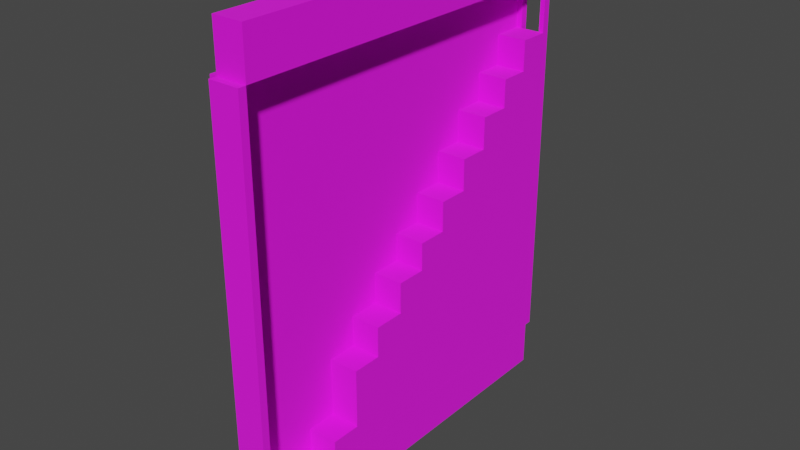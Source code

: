 # Source: staircase_room.blend  (saved by Blender 2.92.15; exported with 4.5.12 LTS)
import bpy
from mathutils import Matrix  # noqa: F401  (used for matrix-valued properties, if any)

bpy.ops.wm.read_factory_settings(use_empty=True)
scene = bpy.context.scene
scene.name = 'Scene'

# ---- collections
col_collection = bpy.data.collections.new('Collection'); scene.collection.children.link(col_collection)

# ---- images (referenced by path relative to the original .blend; pixels are not part of the script)
import os
ASSET_DIR = os.environ.get("B2B_ASSET_DIR", "")  # directory of the original .blend (textures are referenced by path, not embedded)
HERE = os.path.dirname(os.path.abspath(__file__))  # packed textures are extracted next to this script under _unpacked/

def load_image(name, relpath, width, height, colorspace="sRGB"):
    """Load a texture the original file referenced (path relative to the .blend, or extracted next to this script)."""
    p = next((c for c in (os.path.join(HERE, relpath), os.path.join(ASSET_DIR, relpath)) if relpath and os.path.exists(c)), "")
    if p:
        img = bpy.data.images.load(p, check_existing=True)
        img.name = name
    else:  # same state as the original file: an image datablock whose file is absent (Cycles renders it pink)
        img = bpy.data.images.new(name, width, height)
        img.source = "FILE"
        img.filepath = "//" + (relpath or name)
    img.colorspace_settings.name = colorspace
    return img
img_steel_floor_jpg = load_image('steel floor.jpg', 'steel floor.jpg', 1024, 1024, 'sRGB')

# ---- materials (node trees are filled in below, after node groups)
mat_material = bpy.data.materials.new('Material')
mat_material.alpha_threshold = 0.0
mat_material.use_transparent_shadow = False
mat_material.line_color = (0.0, 0.0, 0.0, 1.0)

# ---- material node trees
mat_material.use_nodes = True; mat_material.node_tree.nodes.clear()
_N = mat_material.node_tree.nodes; _L = mat_material.node_tree.links
n0 = _N.new('ShaderNodeOutputMaterial'); n0.name = 'Material Output'; n0.location = (300, 300)
n1 = _N.new('ShaderNodeBsdfPrincipled'); n1.name = 'Principled BSDF'; n1.location = (10, 300)
n1.distribution = 'GGX'
n1.subsurface_method = 'BURLEY'
n1.inputs[2].default_value = 1.0
n1.inputs[3].default_value = 1.45
n1.inputs[27].default_value = (0.0, 0.0, 0.0, 1.0)
n1.inputs[28].default_value = 1.0
n2 = _N.new('ShaderNodeTexImage'); n2.name = 'Image Texture'; n2.location = (-339, 214)
n2.image = img_steel_floor_jpg
_L.new(n1.outputs[0], n0.inputs[0])
_L.new(n2.outputs[0], n1.inputs[0])
n0.is_active_output = True

# ---- world
world_world = bpy.data.worlds.new('World'); scene.world = world_world
world_world.use_nodes = True; world_world.node_tree.nodes.clear()
_N = world_world.node_tree.nodes; _L = world_world.node_tree.links
n0 = _N.new('ShaderNodeOutputWorld'); n0.name = 'World Output'; n0.location = (300, 300)
n1 = _N.new('ShaderNodeBackground'); n1.name = 'Background'; n1.location = (10, 300)
n1.inputs[0].default_value = (0.05088, 0.05088, 0.05088, 1.0)
_L.new(n1.outputs[0], n0.inputs[0])
n0.is_active_output = True
world_world.color = (0.05088, 0.05088, 0.05088)
world_world.use_sun_shadow = False
world_world.sun_shadow_jitter_overblur = 0.0

# ---- meshes
me_cube = bpy.data.meshes.new('Cube')
me_cube.from_pydata([(1.0, 1.0, 1.0), (1.0, 1.0, -11.0), (1.0, -1.0, 1.0), (1.0, -1.0, -11.0), (-1.0, 1.0, 1.0), (-1.0, 1.0, -11.0), (-1.0, -1.0, 1.0), (-1.0, -1.0, -11.0)], [], [(0, 4, 6, 2), (3, 2, 6, 7), (7, 6, 4, 5), (5, 1, 3, 7), (1, 0, 2, 3), (5, 4, 0, 1)])
_uv = me_cube.uv_layers.new(name='UVMap')
_uv.uv.foreach_set('vector', [0.5, -2.5, 1.0, -2.5, 1.0, 3.75, 0.5, 3.75, 0.4375, 0.499, 0.5625, 0.499, 0.5625, 0.999, 0.4375, 0.999, 0.4375, -0.75, 0.5625, -0.75, 0.5625, 1.0, 0.4375, 1.0, 0.125, 0.5, 0.375, 0.5, 0.375, 0.75, 0.125, 0.75, 0.1875, -2.5, 0.8125, -2.5, 0.8125, 3.75, 0.1875, 3.75, 0.4375, -0.002252, 0.5625, -0.002252, 0.5625, 0.4977, 0.4375, 0.4977])
me_cube.materials.append(mat_material)
me_cube.use_remesh_preserve_volume = False
me_cube.use_remesh_preserve_attributes = False
me_cube.use_mirror_vertex_groups = False
me_cube.update()
me_cube_003 = bpy.data.meshes.new('Cube.003')
me_cube_003.from_pydata([(1.0, 1.0, 11.0), (1.0, 1.0, -1.0), (1.0, -1.0, 11.0), (1.0, -1.0, -1.0), (-1.0, 1.0, 11.0), (-1.0, 1.0, -1.0), (-1.0, -1.0, 11.0), (-1.0, -1.0, -1.0)], [], [(0, 4, 6, 2), (3, 2, 6, 7), (7, 6, 4, 5), (5, 1, 3, 7), (1, 0, 2, 3), (5, 4, 0, 1)])
_uv = me_cube_003.uv_layers.new(name='UVMap')
_uv.uv.foreach_set('vector', [0.5, -2.5, 1.0, -2.5, 1.0, 3.75, 0.5, 3.75, 0.4375, 0.499, 0.5625, 0.499, 0.5625, 0.999, 0.4375, 0.999, 0.4375, -0.75, 0.5625, -0.75, 0.5625, 1.0, 0.4375, 1.0, 0.125, -2.5, 0.375, -2.5, 0.375, 3.75, 0.125, 3.75, 0.1875, -2.5, 0.8125, -2.5, 0.8125, 3.75, 0.1875, 3.75, 0.4375, -0.002252, 0.5625, -0.002252, 0.5625, 0.4977, 0.4375, 0.4977])
me_cube_003.materials.append(mat_material)
me_cube_003.use_remesh_preserve_volume = False
me_cube_003.use_remesh_preserve_attributes = False
me_cube_003.use_mirror_vertex_groups = False
me_cube_003.update()
me_cube_004 = bpy.data.meshes.new('Cube.004')
me_cube_004.from_pydata([(1.0, 1.0, 1.0), (1.0, 1.0, -1.0), (1.0, -1.0, 1.0), (1.0, -1.0, -1.0), (-1.0, 1.0, 1.0), (-1.0, 1.0, -1.0), (-1.0, -1.0, 1.0), (-1.0, -1.0, -1.0)], [], [(0, 4, 6, 2), (3, 2, 6, 7), (7, 6, 4, 5), (5, 1, 3, 7), (1, 0, 2, 3), (5, 4, 0, 1)])
_uv = me_cube_004.uv_layers.new(name='UVMap')
_uv.uv.foreach_set('vector', [-2.375, -2.5, 3.875, -2.5, 3.875, 3.75, -2.375, 3.75, 0.4375, 0.499, 0.5625, 0.499, 0.5625, 0.999, 0.4375, 0.999, 0.4375, -0.75, 0.5625, -0.75, 0.5625, 1.0, 0.4375, 1.0, 0.125, 0.5, 0.375, 0.5, 0.375, 0.75, 0.125, 0.75, 0.4375, -0.25, 0.5625, -0.25, 0.5625, 1.5, 0.4375, 1.5, 0.4375, -0.002252, 0.5625, -0.002252, 0.5625, 0.4977, 0.4375, 0.4977])
me_cube_004.materials.append(mat_material)
me_cube_004.use_remesh_preserve_volume = False
me_cube_004.use_remesh_preserve_attributes = False
me_cube_004.use_mirror_vertex_groups = False
me_cube_004.update()
me_cube_006 = bpy.data.meshes.new('Cube.006')
me_cube_006.from_pydata([(1.0, 11.5, 1.0), (1.0, 11.5, -1.0), (1.0, -1.0, 1.0), (1.0, -1.0, -1.0), (-1.0, 11.5, 1.0), (-1.0, 11.5, -1.0), (-1.0, -1.0, 1.0), (-1.0, -1.0, -1.0), (0.6849, 11.5, -1.0), (0.6849, -1.0, 1.002), (0.6849, -1.0, -1.0), (0.6849, 11.5, 1.0), (-0.637, 11.5, -1.0), (-0.637, -1.0, 1.002), (-0.637, -1.0, -1.0), (-0.637, 11.5, 1.0), (-1.0, 0.4914, -1.0), (1.0, 0.4914, 1.0), (-1.0, 0.4914, 1.0), (1.0, 0.4914, -1.0), (0.6849, 0.4914, -1.0), (0.6849, 0.4914, 1.002), (-0.637, 0.4914, -1.0), (-0.637, 0.4914, 1.002)], [], [(23, 18, 6, 13), (14, 13, 6, 7), (16, 18, 4, 5), (20, 19, 3, 10), (19, 17, 2, 3), (8, 11, 0, 1), (12, 15, 11, 8), (20, 10, 9, 21), (3, 2, 9, 10), (17, 21, 9, 2), (16, 22, 14, 7), (5, 4, 15, 12), (10, 14, 13, 9), (11, 15, 23, 21), (5, 12, 22, 16), (0, 11, 21, 17), (12, 8, 20, 22), (1, 0, 17, 19), (8, 1, 19, 20), (7, 6, 18, 16), (15, 4, 18, 23), (22, 20, 21, 23), (14, 22, 23, 13)])
_uv = me_cube_006.uv_layers.new(name='UVMap')
_uv.uv.foreach_set('vector', [0.9092, 0.4946, 1.0, 0.4946, 1.0, 1.247, 0.9092, 1.247, 0.4375, 0.9083, 0.5625, 0.9083, 0.5625, 0.999, 0.4375, 0.999, 0.4375, 0.555, 0.5625, 0.555, 0.5625, 1.0, 0.4375, 1.0, 0.4212, 0.4973, 0.5005, 0.4963, 0.5, 1.243, 0.4212, 1.243, 0.5005, 0.4963, 0.626, 0.4953, 0.626, 1.249, 0.501, 1.249, 0.4375, 0.419, 0.5625, 0.419, 0.5625, 0.4977, 0.4375, 0.4977, 0.4375, 0.0885, 0.5625, 0.0885, 0.5625, 0.419, 0.4375, 0.419, 0.002711, 1.001, 0.002711, 0.2385, 0.1166, 0.2385, 0.1166, 1.001, 0.4375, 0.499, 0.5625, 0.499, 0.5625, 0.5778, 0.4375, 0.5778, 0.5, 0.4946, 0.5788, 0.4946, 0.5788, 1.247, 0.5, 1.247, 0.0, 0.4973, 0.09075, 0.4973, 0.09075, 1.243, 0.0, 1.243, 0.4375, -0.002252, 0.5625, -0.002252, 0.5625, 0.0885, 0.4375, 0.0885, 0.4375, 0.5778, 0.4375, 0.9083, 0.5625, 0.9083, 0.5625, 0.5778, 0.5788, -2.86, 0.9092, -2.86, 0.9092, 2.612, 0.5788, 2.612, 0.0, 0.243, 0.09075, 0.243, 0.09075, 0.4973, 0.0, 0.4973, 0.5, -2.86, 0.5788, -2.86, 0.5788, 2.612, 0.5, 2.612, 0.09075, 0.243, 0.4212, 0.243, 0.4212, 0.4973, 0.09075, 0.4973, 0.1827, -2.859, 0.001074, -2.859, 0.001074, 2.612, 0.1827, 2.612, 0.4212, 0.243, 0.5, 0.243, 0.5005, 0.4963, 0.4212, 0.4973, 0.4375, -0.75, 0.5625, -0.75, 0.5625, 0.555, 0.4375, 0.555, 0.9092, -2.86, 1.0, -2.86, 1.0, 2.612, 0.9092, 2.612, 0.889, 8.124e-05, 0.889, 0.3316, 0.9999, 0.3316, 0.9999, 8.133e-05, 0.1164, 0.2384, 0.1164, 1.001, 0.001056, 1.001, 0.001056, 0.2384])
me_cube_006.materials.append(mat_material)
me_cube_006.use_remesh_preserve_volume = False
me_cube_006.use_remesh_preserve_attributes = False
me_cube_006.use_mirror_vertex_groups = False
me_cube_006.update()
me_cube_007 = bpy.data.meshes.new('Cube.007')
me_cube_007.from_pydata([(1.0, 1.0, 1.0), (1.0, 1.0, -1.0), (1.0, -1.0, 1.0), (1.0, -1.0, -1.0), (-1.0, 1.0, 1.0), (-1.0, 1.0, -1.0), (-1.0, -1.0, 1.0), (-1.0, -1.0, -1.0), (0.6849, 1.0, -1.0), (0.6849, -1.0, 1.002), (0.6849, -1.0, -1.0), (0.6849, 1.0, 1.0), (-0.637, 1.0, -1.0), (-0.637, -1.0, 1.002), (-0.637, -1.0, -1.0), (-0.637, 1.0, 1.0), (-1.0, 0.4914, -1.0), (1.0, 0.4914, 1.0), (-1.0, 0.4914, 1.0), (1.0, 0.4914, -1.0), (0.6849, 0.4914, -1.0), (0.6849, 0.4914, 1.002), (-0.637, 0.4914, -1.0), (-0.637, 0.4914, 1.002), (-1.0, -11.5, -1.0), (-1.0, -11.5, 1.0), (1.0, -11.5, 1.0), (1.0, -11.5, -1.0), (-0.637, -11.5, 1.002), (0.6849, -11.5, -1.0), (0.6849, -11.5, 1.002), (-0.637, -11.5, -1.0)], [], [(23, 18, 6, 13), (2, 9, 30, 26), (16, 18, 4, 5), (20, 19, 3, 10), (19, 17, 2, 3), (8, 11, 0, 1), (12, 15, 11, 8), (20, 10, 9, 21), (3, 2, 26, 27), (17, 21, 9, 2), (16, 22, 14, 7), (5, 4, 15, 12), (13, 6, 25, 28), (11, 15, 23, 21), (5, 12, 22, 16), (0, 11, 21, 17), (12, 8, 20, 22), (1, 0, 17, 19), (8, 1, 19, 20), (7, 6, 18, 16), (15, 4, 18, 23), (22, 20, 21, 23), (14, 22, 23, 13), (31, 28, 25, 24), (27, 26, 30, 29), (29, 30, 28, 31), (7, 14, 31, 24), (14, 10, 29, 31), (6, 7, 24, 25), (9, 13, 28, 30), (10, 3, 27, 29), (14, 13, 9, 10)])
_uv = me_cube_007.uv_layers.new(name='UVMap')
_uv.uv.foreach_set('vector', [0.2996, 2.871, 0.4765, 2.871, 0.4765, 3.598, 0.2996, 3.598, -0.5003, -2.4, -0.3461, -2.4, -0.3461, 2.87, -0.5003, 2.87, 0.4375, 0.555, 0.5625, 0.555, 0.5625, 1.0, 0.4375, 1.0, -0.346, 3.6, -0.5002, 3.6, -0.5002, 2.87, -0.346, 2.87, 0.1435, 3.619, 0.0165, 3.619, 0.0165, 2.873, 0.1435, 2.873, 0.4375, 0.419, 0.5625, 0.419, 0.5625, 0.4977, 0.4375, 0.4977, 0.4375, 0.0885, 0.5625, 0.0885, 0.5625, 0.419, 0.4375, 0.419, 0.002711, 1.001, 0.002711, 0.2385, 0.1166, 0.2385, 0.1166, 1.001, 0.1435, 2.873, 0.0165, 2.873, 0.0165, -2.414, 0.1435, -2.414, -0.4981, 2.871, -0.3446, 2.871, -0.3446, 3.598, -0.4981, 3.598, 0.4784, 3.6, 0.3008, 3.6, 0.3008, 2.87, 0.4784, 2.87, 0.4375, -0.002252, 0.5625, -0.002252, 0.5625, 0.0885, 0.4375, 0.0885, 0.3009, -2.4, 0.4784, -2.4, 0.4778, 2.87, 0.3008, 2.87, -0.3467, 3.603, 0.3, 3.603, 0.3, 3.846, -0.3467, 3.846, 0.4784, 3.849, 0.3008, 3.849, 0.3008, 3.6, 0.4784, 3.6, -0.5008, 3.603, -0.3467, 3.603, -0.3467, 3.846, -0.5008, 3.846, 0.3008, 3.849, -0.346, 3.849, -0.346, 3.6, 0.3008, 3.6, 0.1435, 3.874, 0.0165, 3.874, 0.0165, 3.619, 0.1435, 3.619, -0.346, 3.849, -0.5002, 3.849, -0.5002, 3.6, -0.346, 3.6, 0.4375, -0.75, 0.5625, -0.75, 0.5625, 0.555, 0.4375, 0.555, 0.3, 3.603, 0.4776, 3.603, 0.4776, 3.846, 0.3, 3.846, 0.889, 8.124e-05, 0.889, 0.3316, 0.9999, 0.3316, 0.9999, 8.133e-05, 0.01648, 3.62, 0.01648, 2.873, 0.1434, 2.873, 0.1434, 3.62, 0.4375, 0.9083, 0.5625, 0.9083, 0.5625, 0.999, 0.4375, 0.999, 0.4375, 0.499, 0.5625, 0.499, 0.5625, 0.5778, 0.4375, 0.5778, 0.4375, 0.5778, 0.5625, 0.5778, 0.5625, 0.9083, 0.4375, 0.9083, 0.4784, 2.87, 0.3008, 2.87, 0.3008, -2.4, 0.4784, -2.4, 0.3008, 2.87, -0.346, 2.87, -0.346, -2.4, 0.3008, -2.4, 0.5625, -0.75, 0.4375, -0.75, 0.4375, -0.75, 0.5625, -0.75, -0.3461, -2.4, 0.3009, -2.4, 0.3008, 2.87, -0.3461, 2.87, -0.346, 2.87, -0.5002, 2.87, -0.5002, -2.4, -0.346, -2.4, 0.2909, 0.8398, 0.2909, 0.9999, 0.1852, 0.9999, 0.1852, 0.8398])
me_cube_007.materials.append(mat_material)
me_cube_007.use_remesh_preserve_volume = False
me_cube_007.use_remesh_preserve_attributes = False
me_cube_007.use_mirror_vertex_groups = False
me_cube_007.update()
me_cube_008 = bpy.data.meshes.new('Cube.008')
me_cube_008.from_pydata([(1.0, 1.0, 1.0), (1.0, -0.5955, 1.0), (1.0, -0.5955, -1.0), (1.0, -0.4382, 1.0), (-0.7199, 1.0, -1.0), (-0.7199, 1.0, 1.0), (-0.7199, 0.8397, 1.0), (-0.7199, 0.8397, -1.0), (-0.5602, 1.0, 1.0), (-0.5602, 0.6851, 1.0), (-0.5602, 0.8397, 1.0), (-0.5602, 0.6851, -1.0), (-0.5602, 0.8397, -1.0), (-0.4115, 0.522, 1.0), (-0.4115, 0.6851, 1.0), (-0.4115, 0.8397, 1.0), (-0.4115, 0.522, -1.0), (-0.4115, 0.6851, -1.0), (-0.2435, 0.3645, 1.0), (-0.2435, 0.522, 1.0), (-0.2435, 0.6851, 1.0), (-0.2435, 0.3645, -1.0), (-0.2435, 0.522, -1.0), (-0.07543, 0.2035, 1.0), (-0.07543, 0.3645, 1.0), (-0.07543, 0.522, 1.0), (-0.07543, 0.2035, -1.0), (-0.07543, 0.3645, -1.0), (0.08421, 0.04535, 1.0), (0.08421, 0.2035, 1.0), (0.08421, 0.3645, 1.0), (0.08421, 0.04535, -1.0), (0.08421, 0.2035, -1.0), (0.2322, -0.1152, 1.0), (0.2322, 0.04535, 1.0), (0.2322, 0.2035, 1.0), (0.2322, -0.1152, -1.0), (0.2322, 0.04535, -1.0), (0.3975, -0.2809, 1.0), (0.3975, -0.1152, 1.0), (0.3975, 0.04535, 1.0), (0.3975, -0.2809, -1.0), (0.3975, -0.1152, -1.0), (0.561, -0.4382, 1.0), (0.561, -0.2809, 1.0), (0.561, -0.1152, 1.0), (0.561, -0.4382, -1.0), (0.561, -0.2809, -1.0), (0.7239, -0.4382, 1.0), (0.7239, -0.2809, 1.0), (0.7239, -0.4382, -1.0), (0.8768, -0.5955, 1.0), (0.8768, -0.4382, 1.0), (0.8768, -0.2809, 1.0), (0.8768, -0.5955, -1.0), (0.8768, -0.4382, -1.0)], [], [(8, 5, 6, 10), (15, 10, 9, 14), (20, 14, 13, 19), (25, 19, 18, 24), (30, 24, 23, 29), (35, 29, 28, 34), (40, 34, 33, 39), (45, 39, 38, 44), (49, 44, 43, 48), (53, 49, 48, 52), (8, 10, 15, 14, 20, 19, 25, 24, 30, 29, 35, 34, 40, 39, 45, 44, 49, 53, 52, 3, 0), (3, 52, 51, 1), (7, 6, 5, 4), (12, 10, 6, 7), (9, 10, 12, 11), (17, 14, 9, 11), (13, 14, 17, 16), (22, 19, 13, 16), (18, 19, 22, 21), (23, 24, 27, 26), (27, 24, 18, 21), (32, 29, 23, 26), (28, 29, 32, 31), (37, 34, 28, 31), (33, 34, 37, 36), (42, 39, 33, 36), (38, 39, 42, 41), (47, 44, 38, 41), (43, 44, 47, 46), (50, 48, 43, 46), (55, 52, 48, 50), (51, 52, 55, 54), (1, 51, 54, 2)])
_uv = me_cube_008.uv_layers.new(name='UVMap')
_uv.uv.foreach_set('vector', [2.501, -2.5, 3.0, -2.5, 3.0, -1.999, 2.501, -1.999, 2.036, -1.999, 2.501, -1.999, 2.501, -1.516, 2.036, -1.516, 1.511, -1.516, 2.036, -1.516, 2.036, -1.006, 1.511, -1.006, 0.9857, -1.006, 1.511, -1.006, 1.511, -0.5141, 0.9857, -0.5141, 0.4869, -0.5141, 0.9857, -0.5141, 0.9857, -0.01099, 0.4869, -0.01099, 0.02442, -0.01099, 0.4869, -0.01099, 0.4869, 0.4833, 0.02442, 0.4833, -0.4922, 0.4833, 0.02442, 0.4833, 0.02442, 0.9849, -0.4922, 0.9849, -1.003, 0.9849, -0.4922, 0.9849, -0.4922, 1.503, -1.003, 1.503, -1.512, 1.503, -1.003, 1.503, -1.003, 1.994, -1.512, 1.994, -1.99, 1.503, -1.512, 1.503, -1.512, 1.994, -1.99, 1.994, 2.501, -2.5, 2.501, -1.999, 2.036, -1.999, 2.036, -1.516, 1.511, -1.516, 1.511, -1.006, 0.9857, -1.006, 0.9857, -0.5141, 0.4869, -0.5141, 0.4869, -0.01099, 0.02442, -0.01099, 0.02442, 0.4833, -0.4922, 0.4833, -0.4922, 0.9849, -1.003, 0.9849, -1.003, 1.503, -1.512, 1.503, -1.99, 1.503, -1.99, 1.994, -2.375, 1.994, -2.375, -2.5, -2.375, 1.994, -1.99, 1.994, -1.99, 2.486, -2.375, 2.486, 0.4998, -4.141, 7.807e-05, -4.141, 7.811e-05, -4.656, 0.4998, -4.656, 0.4998, -3.627, 7.807e-05, -3.627, 7.807e-05, -4.141, 0.4998, -4.141, 7.807e-05, -3.13, 7.807e-05, -3.627, 0.4998, -3.627, 0.4998, -3.13, 0.4998, -2.651, 7.799e-05, -2.651, 7.807e-05, -3.13, 0.4998, -3.13, 7.79e-05, -2.127, 7.799e-05, -2.651, 0.4998, -2.651, 0.4998, -2.127, 0.4998, -1.586, 7.787e-05, -1.586, 7.79e-05, -2.127, 0.4998, -2.127, 7.787e-05, -1.079, 7.787e-05, -1.586, 0.4998, -1.586, 0.4998, -1.079, 7.79e-05, -0.02104, 7.795e-05, -0.5389, 0.4998, -0.5389, 0.4998, -0.02105, 0.4998, -0.5389, 7.795e-05, -0.5389, 7.787e-05, -1.079, 0.4998, -1.079, 0.4998, 0.4925, 7.79e-05, 0.4925, 7.79e-05, -0.02104, 0.4998, -0.02105, 7.79e-05, 1.001, 7.79e-05, 0.4925, 0.4998, 0.4925, 0.4998, 1.001, 0.4998, 1.477, 7.79e-05, 1.477, 7.79e-05, 1.001, 0.4998, 1.001, 7.787e-05, 1.994, 7.79e-05, 1.477, 0.4998, 1.477, 0.4998, 1.994, 0.4998, 2.525, 7.787e-05, 2.525, 7.787e-05, 1.994, 0.4998, 1.994, 7.78e-05, 3.059, 7.787e-05, 2.525, 0.4998, 2.525, 0.4998, 3.059, 0.4998, 3.584, 7.765e-05, 3.584, 7.78e-05, 3.059, 0.4998, 3.059, 7.769e-05, 4.09, 7.765e-05, 3.584, 0.4998, 3.584, 0.4998, 4.09, 0.4998, 4.615, 7.765e-05, 4.615, 7.769e-05, 4.09, 0.4998, 4.09, 0.4998, 5.107, 7.769e-05, 5.107, 7.765e-05, 4.615, 0.4998, 4.615, 7.78e-05, 5.613, 7.769e-05, 5.107, 0.4998, 5.107, 0.4998, 5.613, 7.787e-05, 6.009, 7.78e-05, 5.613, 0.4998, 5.613, 0.4998, 6.009])
me_cube_008.materials.append(mat_material)
me_cube_008.use_remesh_preserve_volume = False
me_cube_008.use_remesh_preserve_attributes = False
me_cube_008.use_mirror_vertex_groups = False
me_cube_008.update()

# ---- objects
ob_cube = bpy.data.objects.new('Cube', me_cube)
ob_cube_001 = bpy.data.objects.new('Cube.001', me_cube_003)
ob_cube_002 = bpy.data.objects.new('Cube.002', me_cube_004)
ob_cube_004 = bpy.data.objects.new('Cube.004', me_cube_006)
ob_cube_003 = bpy.data.objects.new('Cube.003', me_cube_007)
ob_cube_005 = bpy.data.objects.new('Cube.005', me_cube_008)

# ---- transforms, parenting, visibility, modifiers, constraints
ob_cube.location = (0.0, 0.0, -20.98)
ob_cube.scale = (2.0, 25.0, 0.5)
ob_cube.lock_rotations_4d = False
ob_cube.empty_display_type = 'ARROWS'
ob_cube.lineart.crease_threshold = 0.0
ob_cube_001.location = (0.0, 0.0, 30.03)
ob_cube_001.scale = (2.0, 25.0, 0.5)
ob_cube_001.lock_rotations_4d = False
ob_cube_001.empty_display_type = 'ARROWS'
ob_cube_001.lineart.crease_threshold = 0.0
ob_cube_002.location = (-2.47, 0.0, 4.529)
ob_cube_002.rotation_euler = (0.0, 1.571, 0.0)
ob_cube_002.scale = (25.0, 25.0, 0.5)
ob_cube_002.lock_rotations_4d = False
ob_cube_002.empty_display_type = 'ARROWS'
ob_cube_002.lineart.crease_threshold = 0.0
ob_cube_004.location = (1.549e-16, -25.5, -16.47)
ob_cube_004.rotation_euler = (1.571, 0.0, 0.0)
ob_cube_004.scale = (2.0, 4.0, -0.5)
ob_cube_004.lock_rotations_4d = False
ob_cube_004.empty_display_type = 'ARROWS'
ob_cube_004.lineart.crease_threshold = 0.0
ob_cube_003.location = (5.684e-16, 25.5, 25.53)
ob_cube_003.rotation_euler = (1.571, 0.0, 0.0)
ob_cube_003.scale = (2.0, 4.0, 0.5)
ob_cube_003.lock_rotations_4d = False
ob_cube_003.empty_display_type = 'ARROWS'
ob_cube_003.lineart.crease_threshold = 0.0
ob_cube_005.location = (0.0, 0.0, 4.529)
ob_cube_005.rotation_euler = (0.0, 1.571, 0.0)
ob_cube_005.scale = (25.0, 25.0, 2.0)
ob_cube_005.lock_rotations_4d = False
ob_cube_005.empty_display_type = 'ARROWS'
ob_cube_005.lineart.crease_threshold = 0.0

# ---- collection membership
col_collection.objects.link(ob_cube)
col_collection.objects.link(ob_cube_001)
col_collection.objects.link(ob_cube_002)
col_collection.objects.link(ob_cube_004)
col_collection.objects.link(ob_cube_003)
col_collection.objects.link(ob_cube_005)

# ---- scene / render settings (as saved in the file)
scene.frame_start = 1; scene.frame_end = 250; scene.frame_set(1)
scene.render.engine = 'BLENDER_EEVEE_NEXT'
scene.cycles.use_denoising = False
scene.cycles.samples = 128
scene.cycles.sampling_pattern = 'TABULATED_SOBOL'
scene.cycles.use_adaptive_sampling = False
scene.cycles.use_light_tree = False
scene.view_settings.view_transform = 'Filmic'
bpy.context.view_layer.update()

# ---- added for rendering (the .blend has no active camera and no usable light): camera, sun
cam_auto = bpy.data.cameras.new('AutoCamera')
cam_auto.lens = 50.0
cam_auto.sensor_width = 36.0
cam_auto.clip_end = 1316.47
ob_auto_camera = bpy.data.objects.new('AutoCamera', cam_auto)
scene.collection.objects.link(ob_auto_camera)
ob_auto_camera.location = (74.5281, -90.0156, 64.5353)
ob_auto_camera.rotation_euler = (1.09748, -7.21219e-08, 0.694738)
scene.camera = ob_auto_camera
light_auto_sun = bpy.data.lights.new('AutoSun', 'SUN')
light_auto_sun.energy = 3.0
light_auto_sun.angle = 0.0523599
ob_auto_sun = bpy.data.objects.new('AutoSun', light_auto_sun)
scene.collection.objects.link(ob_auto_sun)
ob_auto_sun.rotation_euler = (0.872665, 0.174533, 0.523599)
bpy.context.view_layer.update()
